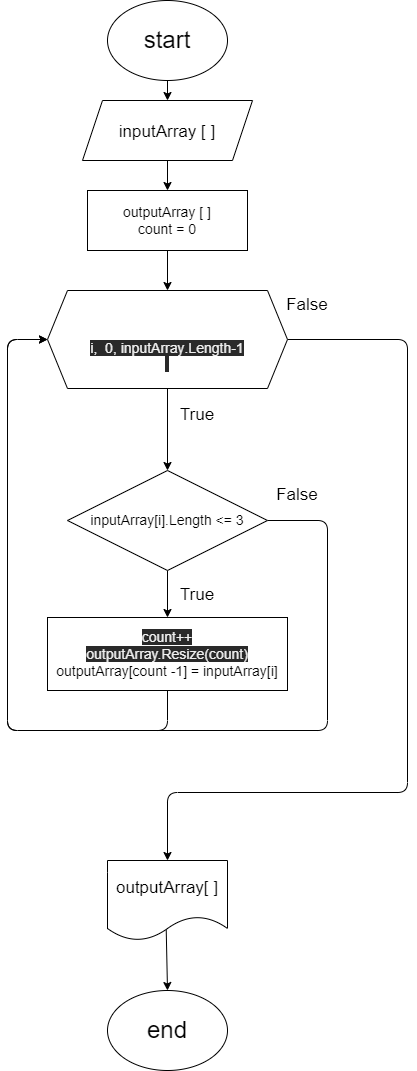

The diagram above was exported from draw.io. Its source (the exported page's mxGraphModel, read from the mxfile embedded in the PNG):
<mxGraphModel dx="1574" dy="304" grid="1" gridSize="10" guides="1" tooltips="1" connect="1" arrows="1" fold="1" page="1" pageScale="1" pageWidth="850" pageHeight="1100" math="0" shadow="0">
  <root>
    <mxCell id="0" />
    <mxCell id="1" parent="0" />
    <mxCell id="2" value="" style="edgeStyle=none;html=1;fontSize=24;fontFamily=Helvetica;" parent="1" source="3" target="6" edge="1">
      <mxGeometry relative="1" as="geometry" />
    </mxCell>
    <mxCell id="3" value="&lt;font style=&quot;font-size: 24px&quot;&gt;start&lt;/font&gt;" style="ellipse;whiteSpace=wrap;html=1;" parent="1" vertex="1">
      <mxGeometry x="380" y="10" width="120" height="80" as="geometry" />
    </mxCell>
    <mxCell id="4" value="&lt;span style=&quot;font-size: 24px&quot;&gt;end&lt;/span&gt;" style="ellipse;whiteSpace=wrap;html=1;" parent="1" vertex="1">
      <mxGeometry x="380" y="1000" width="120" height="80" as="geometry" />
    </mxCell>
    <mxCell id="5" value="" style="edgeStyle=none;html=1;fontFamily=Helvetica;fontSize=24;" parent="1" source="6" target="8" edge="1">
      <mxGeometry relative="1" as="geometry" />
    </mxCell>
    <mxCell id="6" value="&lt;font style=&quot;font-size: 17px&quot;&gt;inputArray [ ]&lt;/font&gt;" style="shape=parallelogram;perimeter=parallelogramPerimeter;whiteSpace=wrap;html=1;fixedSize=1;fontSize=20;" parent="1" vertex="1">
      <mxGeometry x="355" y="110" width="170" height="60" as="geometry" />
    </mxCell>
    <mxCell id="7" value="" style="edgeStyle=none;html=1;fontFamily=Helvetica;fontSize=14;entryX=0.5;entryY=0;entryDx=0;entryDy=0;" parent="1" source="8" target="23" edge="1">
      <mxGeometry relative="1" as="geometry">
        <mxPoint x="440" y="293" as="targetPoint" />
      </mxGeometry>
    </mxCell>
    <mxCell id="8" value="outputArray [ ]&lt;br&gt;count = 0" style="whiteSpace=wrap;html=1;fontSize=14;" parent="1" vertex="1">
      <mxGeometry x="360" y="200" width="160" height="60" as="geometry" />
    </mxCell>
    <mxCell id="9" value="" style="edgeStyle=none;html=1;fontFamily=Helvetica;fontSize=17;exitX=0.5;exitY=1;exitDx=0;exitDy=0;" parent="1" source="23" target="14" edge="1">
      <mxGeometry relative="1" as="geometry">
        <mxPoint x="440" y="433" as="sourcePoint" />
      </mxGeometry>
    </mxCell>
    <mxCell id="10" style="edgeStyle=none;html=1;fontFamily=Helvetica;fontSize=17;exitX=1;exitY=0.5;exitDx=0;exitDy=0;" parent="1" source="23" edge="1">
      <mxGeometry relative="1" as="geometry">
        <mxPoint x="440" y="870" as="targetPoint" />
        <Array as="points">
          <mxPoint x="680" y="349" />
          <mxPoint x="680" y="802" />
          <mxPoint x="440" y="802" />
        </Array>
        <mxPoint x="550" y="363" as="sourcePoint" />
      </mxGeometry>
    </mxCell>
    <mxCell id="12" value="" style="edgeStyle=none;html=1;fontFamily=Helvetica;fontSize=17;" parent="1" source="14" target="16" edge="1">
      <mxGeometry relative="1" as="geometry" />
    </mxCell>
    <mxCell id="13" style="edgeStyle=none;html=1;fontFamily=Helvetica;fontSize=17;exitX=1;exitY=0.5;exitDx=0;exitDy=0;entryX=0;entryY=0.5;entryDx=0;entryDy=0;" parent="1" source="14" target="23" edge="1">
      <mxGeometry relative="1" as="geometry">
        <mxPoint x="330" y="363" as="targetPoint" />
        <Array as="points">
          <mxPoint x="600" y="530" />
          <mxPoint x="600" y="740" />
          <mxPoint x="280" y="740" />
          <mxPoint x="280" y="349" />
        </Array>
      </mxGeometry>
    </mxCell>
    <mxCell id="14" value="inputArray[i].Length &amp;lt;= 3" style="rhombus;whiteSpace=wrap;html=1;fontSize=14;" parent="1" vertex="1">
      <mxGeometry x="340" y="480" width="200" height="100" as="geometry" />
    </mxCell>
    <mxCell id="15" style="edgeStyle=none;html=1;fontFamily=Helvetica;fontSize=17;entryX=0;entryY=0.5;entryDx=0;entryDy=0;" parent="1" source="16" target="23" edge="1">
      <mxGeometry relative="1" as="geometry">
        <Array as="points">
          <mxPoint x="440" y="740" />
          <mxPoint x="280" y="740" />
          <mxPoint x="280" y="349" />
        </Array>
        <mxPoint x="330" y="363" as="targetPoint" />
      </mxGeometry>
    </mxCell>
    <mxCell id="16" value="&lt;span style=&quot;color: rgb(240 , 240 , 240) ; font-family: &amp;#34;helvetica&amp;#34; ; font-size: 14px ; font-style: normal ; font-weight: 400 ; letter-spacing: normal ; text-align: center ; text-indent: 0px ; text-transform: none ; word-spacing: 0px ; background-color: rgb(42 , 42 , 42) ; display: inline ; float: none&quot;&gt;count++&lt;br&gt;outputArray.Resize(count)&lt;br&gt;&lt;/span&gt;outputArray[count -1] = inputArray[i]" style="whiteSpace=wrap;html=1;fontSize=14;" parent="1" vertex="1">
      <mxGeometry x="320" y="627" width="240" height="73" as="geometry" />
    </mxCell>
    <mxCell id="17" value="True" style="text;html=1;strokeColor=none;fillColor=none;align=center;verticalAlign=middle;whiteSpace=wrap;rounded=0;fontFamily=Helvetica;fontSize=17;" parent="1" vertex="1">
      <mxGeometry x="440" y="590" width="60" height="30" as="geometry" />
    </mxCell>
    <mxCell id="18" value="False" style="text;html=1;strokeColor=none;fillColor=none;align=center;verticalAlign=middle;whiteSpace=wrap;rounded=0;fontFamily=Helvetica;fontSize=17;" parent="1" vertex="1">
      <mxGeometry x="540" y="490" width="60" height="30" as="geometry" />
    </mxCell>
    <mxCell id="19" value="True" style="text;html=1;strokeColor=none;fillColor=none;align=center;verticalAlign=middle;whiteSpace=wrap;rounded=0;fontFamily=Helvetica;fontSize=17;" parent="1" vertex="1">
      <mxGeometry x="440" y="410" width="60" height="30" as="geometry" />
    </mxCell>
    <mxCell id="20" value="False" style="text;html=1;strokeColor=none;fillColor=none;align=center;verticalAlign=middle;whiteSpace=wrap;rounded=0;fontFamily=Helvetica;fontSize=17;" parent="1" vertex="1">
      <mxGeometry x="550" y="300" width="60" height="30" as="geometry" />
    </mxCell>
    <mxCell id="21" style="edgeStyle=none;html=1;fontFamily=Helvetica;fontSize=17;exitX=0.489;exitY=0.84;exitDx=0;exitDy=0;exitPerimeter=0;" parent="1" source="22" target="4" edge="1">
      <mxGeometry relative="1" as="geometry" />
    </mxCell>
    <mxCell id="22" value="outputArray[ ]" style="shape=document;whiteSpace=wrap;html=1;boundedLbl=1;fontFamily=Helvetica;fontSize=17;" parent="1" vertex="1">
      <mxGeometry x="380" y="870" width="120" height="80" as="geometry" />
    </mxCell>
    <mxCell id="23" value="&lt;font style=&quot;font-size: 14px&quot;&gt;&lt;br&gt;&lt;br&gt;&lt;span style=&quot;color: rgb(240 , 240 , 240) ; font-family: &amp;#34;helvetica&amp;#34; ; font-style: normal ; font-weight: 400 ; letter-spacing: normal ; text-align: center ; text-indent: 0px ; text-transform: none ; word-spacing: 0px ; background-color: rgb(42 , 42 , 42) ; display: inline ; float: none&quot;&gt;i,&amp;nbsp; 0,&amp;nbsp;&lt;span style=&quot;font-family: &amp;#34;helvetica&amp;#34;&quot;&gt;inputArray&lt;/span&gt;&lt;span style=&quot;font-family: &amp;#34;helvetica&amp;#34;&quot;&gt;.Length-1&lt;/span&gt;&lt;br&gt;&amp;nbsp;&lt;/span&gt;&lt;/font&gt;" style="shape=hexagon;perimeter=hexagonPerimeter2;whiteSpace=wrap;html=1;fixedSize=1;" vertex="1" parent="1">
      <mxGeometry x="320" y="300" width="240" height="98" as="geometry" />
    </mxCell>
  </root>
</mxGraphModel>